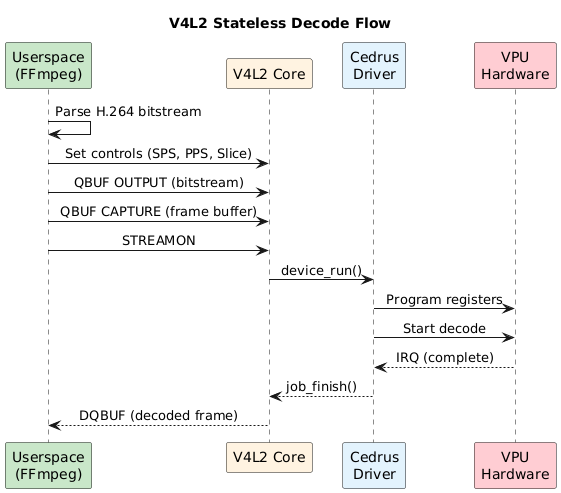

The diagram above was rendered by PlantUML. Its source (embedded in the PNG):
@startuml
title "V4L2 Stateless Decode Flow"

skinparam backgroundColor #FEFEFE
skinparam sequenceMessageAlign center

participant "Userspace\n(FFmpeg)" as USER #C8E6C9
participant "V4L2 Core" as V4L2 #FFF3E0
participant "Cedrus\nDriver" as DRIVER #E3F2FD
participant "VPU\nHardware" as HW #FFCDD2

USER -> USER : Parse H.264 bitstream
USER -> V4L2 : Set controls (SPS, PPS, Slice)
USER -> V4L2 : QBUF OUTPUT (bitstream)
USER -> V4L2 : QBUF CAPTURE (frame buffer)
USER -> V4L2 : STREAMON

V4L2 -> DRIVER : device_run()
DRIVER -> HW : Program registers
DRIVER -> HW : Start decode
HW --> DRIVER : IRQ (complete)
DRIVER --> V4L2 : job_finish()

V4L2 --> USER : DQBUF (decoded frame)
@enduml